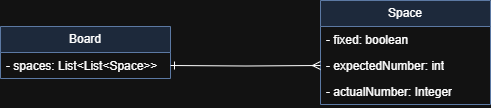

The diagram above was exported from draw.io. Its source (the exported page's mxGraphModel, read from the mxfile embedded in the PNG):
<mxGraphModel dx="1001" dy="540" grid="1" gridSize="10" guides="1" tooltips="1" connect="1" arrows="1" fold="1" page="1" pageScale="1" pageWidth="827" pageHeight="1169" math="0" shadow="0">
  <root>
    <mxCell id="0" />
    <mxCell id="1" parent="0" />
    <mxCell id="pq6n-DmmaevEOHSTNmpx-1" value="Board" style="swimlane;fontStyle=0;childLayout=stackLayout;horizontal=1;startSize=26;fillColor=#dae8fc;horizontalStack=0;resizeParent=1;resizeParentMax=0;resizeLast=0;collapsible=1;marginBottom=0;whiteSpace=wrap;html=1;strokeColor=#6c8ebf;" vertex="1" parent="1">
      <mxGeometry x="170" y="106" width="170" height="52" as="geometry" />
    </mxCell>
    <mxCell id="pq6n-DmmaevEOHSTNmpx-2" value="- spaces: List&amp;lt;List&amp;lt;Space&amp;gt;&amp;gt;" style="text;strokeColor=none;fillColor=none;align=left;verticalAlign=top;spacingLeft=4;spacingRight=4;overflow=hidden;rotatable=0;points=[[0,0.5],[1,0.5]];portConstraint=eastwest;whiteSpace=wrap;html=1;" vertex="1" parent="pq6n-DmmaevEOHSTNmpx-1">
      <mxGeometry y="26" width="170" height="26" as="geometry" />
    </mxCell>
    <mxCell id="pq6n-DmmaevEOHSTNmpx-5" value="Space" style="swimlane;fontStyle=0;childLayout=stackLayout;horizontal=1;startSize=26;horizontalStack=0;resizeParent=1;resizeParentMax=0;resizeLast=0;collapsible=1;marginBottom=0;whiteSpace=wrap;html=1;fillColor=#dae8fc;strokeColor=#6c8ebf;" vertex="1" parent="1">
      <mxGeometry x="490" y="80" width="170" height="104" as="geometry" />
    </mxCell>
    <mxCell id="pq6n-DmmaevEOHSTNmpx-6" value="- fixed: boolean" style="text;align=left;verticalAlign=top;spacingLeft=4;spacingRight=4;overflow=hidden;rotatable=0;points=[[0,0.5],[1,0.5]];portConstraint=eastwest;whiteSpace=wrap;html=1;" vertex="1" parent="pq6n-DmmaevEOHSTNmpx-5">
      <mxGeometry y="26" width="170" height="26" as="geometry" />
    </mxCell>
    <mxCell id="pq6n-DmmaevEOHSTNmpx-7" value="- expectedNumber: int" style="text;align=left;verticalAlign=top;spacingLeft=4;spacingRight=4;overflow=hidden;rotatable=0;points=[[0,0.5],[1,0.5]];portConstraint=eastwest;whiteSpace=wrap;html=1;" vertex="1" parent="pq6n-DmmaevEOHSTNmpx-5">
      <mxGeometry y="52" width="170" height="26" as="geometry" />
    </mxCell>
    <mxCell id="pq6n-DmmaevEOHSTNmpx-8" value="- actualNumber: Integer" style="text;align=left;verticalAlign=top;spacingLeft=4;spacingRight=4;overflow=hidden;rotatable=0;points=[[0,0.5],[1,0.5]];portConstraint=eastwest;whiteSpace=wrap;html=1;" vertex="1" parent="pq6n-DmmaevEOHSTNmpx-5">
      <mxGeometry y="78" width="170" height="26" as="geometry" />
    </mxCell>
    <mxCell id="pq6n-DmmaevEOHSTNmpx-9" style="edgeStyle=orthogonalEdgeStyle;rounded=0;orthogonalLoop=1;jettySize=auto;html=1;endArrow=ERmany;endFill=0;startArrow=ERone;startFill=0;" edge="1" parent="1" target="pq6n-DmmaevEOHSTNmpx-7">
      <mxGeometry relative="1" as="geometry">
        <mxPoint x="340" y="145" as="sourcePoint" />
      </mxGeometry>
    </mxCell>
  </root>
</mxGraphModel>